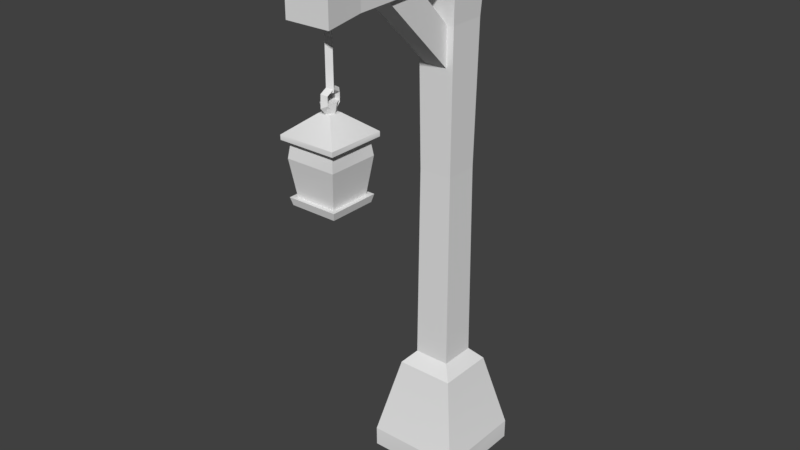# Source: Lantern.blend  (saved by Blender 2.78.0; exported with 4.5.12 LTS)
import bpy
from mathutils import Matrix  # noqa: F401  (used for matrix-valued properties, if any)

bpy.ops.wm.read_factory_settings(use_empty=True)
scene = bpy.context.scene
scene.name = 'Scene'

# ---- collections
col_collection_1 = bpy.data.collections.new('Collection 1'); scene.collection.children.link(col_collection_1)

# ---- world
world_world = bpy.data.worlds.new('World'); scene.world = world_world
world_world.color = (0.05088, 0.05088, 0.05088)
world_world.use_sun_shadow = False
world_world.sun_shadow_jitter_overblur = 0.0
world_world.cycles.sampling_method = 'MANUAL'

# ---- meshes
me_untitled_007 = bpy.data.meshes.new('Untitled.007')
me_untitled_007.from_pydata([(-0.3258, -0.25, 0.3856), (0.3097, -0.25, 0.3856), (-0.204, 0.4218, 0.2637), (0.1878, 0.4218, 0.2637), (-0.204, 0.4218, -0.1281), (0.1878, 0.4218, -0.1281), (-0.3258, -0.25, -0.25), (0.3097, -0.25, -0.25), (-0.13, 0.5052, 0.1897), (0.1138, 0.5052, 0.1897), (0.1138, 0.5052, -0.05407), (-0.13, 0.5052, -0.05407), (-0.3262, -0.1168, 0.3859), (-0.3262, -0.1168, -0.2503), (0.31, -0.1168, -0.2503), (0.31, -0.1168, 0.3859), (-0.1351, 2.029, 1.229), (0.1268, 2.029, 1.229), (-0.1516, 2.367, 1.245), (0.1433, 2.367, 1.245), (-0.1516, 2.367, 0.9503), (0.1433, 2.367, 0.9503), (-0.1351, 2.029, 0.9668), (0.1268, 2.029, 0.9668), (-0.1663, 2.029, 0.9356), (0.158, 2.029, 0.9356), (0.1459, 1.981, 0.9477), (-0.1542, 1.981, 0.9477), (0.158, 2.029, 1.26), (0.1459, 1.981, 1.248), (-0.1663, 2.029, 1.26), (-0.1542, 1.981, 1.248), (-0.1904, 2.367, 1.284), (0.1821, 2.367, 1.284), (0.1821, 2.367, 0.9115), (-0.1904, 2.367, 0.9115), (-0.1904, 2.397, 1.284), (0.1821, 2.397, 1.284), (0.1821, 2.397, 0.9115), (-0.1904, 2.397, 0.9115), (-0.04592, 2.512, 1.14), (0.03763, 2.512, 1.14), (0.03763, 2.512, 1.056), (-0.04592, 2.512, 1.056), (-0.02716, 2.566, 1.049), (-0.02734, 2.62, 1.048), (-0.02736, 2.646, 1.094), (-0.02734, 2.62, 1.141), (-0.02716, 2.566, 1.14), (0.02546, 2.566, 1.049), (0.02564, 2.62, 1.048), (0.02566, 2.646, 1.094), (0.02564, 2.62, 1.141), (0.02546, 2.566, 1.14), (-0.0008512, 2.553, 1.021), (-0.0008512, 2.633, 1.024), (-0.0008512, 2.674, 1.094), (-0.0008512, 2.633, 1.165), (-0.0008512, 2.553, 1.168), (-0.02734, 2.54, 1.072), (0.02564, 2.54, 1.072), (-0.02734, 2.54, 1.116), (0.02564, 2.54, 1.116), (-0.0008512, 2.509, 1.062), (-0.0008512, 2.509, 1.127), (0.01315, 2.508, 1.063), (-0.02448, 2.508, 1.063), (-0.0433, 2.508, 1.095), (-0.02448, 2.508, 1.128), (0.01315, 2.508, 1.128), (0.03196, 2.508, 1.095), (0.02083, 2.575, 1.049), (-0.03216, 2.575, 1.049), (-0.05865, 2.575, 1.095), (-0.03216, 2.575, 1.141), (0.02083, 2.575, 1.141), (0.04732, 2.575, 1.095), (-0.0008512, 2.615, 1.094), (-0.0008512, 3.097, 1.066), (-0.02926, 3.097, 1.094), (-0.0008512, 3.097, 1.123), (0.02755, 3.097, 1.094), (0.02755, 2.628, 1.094), (-0.0008512, 2.628, 1.123), (-0.02926, 2.628, 1.094), (-0.0008512, 2.628, 1.066), (-0.02926, 2.943, 1.094), (-0.0008512, 2.943, 1.066), (0.02755, 2.943, 1.094), (-0.0008512, 2.943, 1.123), (-0.02926, 2.776, 1.094), (-0.0008512, 2.776, 1.066), (0.02755, 2.776, 1.094), (-0.0008512, 2.776, 1.123), (-0.1351, 2.029, 1.229), (0.1268, 2.029, 1.229), (-0.1516, 2.367, 1.245), (0.1433, 2.367, 1.245), (-0.1516, 2.367, 0.9503), (0.1433, 2.367, 0.9503), (-0.1351, 2.029, 0.9668), (0.1268, 2.029, 0.9668), (-0.1666, 2.258, 1.26), (-0.1666, 2.258, 0.9353), (0.1584, 2.258, 0.9353), (0.1584, 2.258, 1.26), (-0.02716, 2.566, 1.049), (-0.02716, 2.566, 1.14), (0.02546, 2.566, 1.049), (0.02546, 2.566, 1.14), (-0.02734, 2.54, 1.072), (0.02564, 2.54, 1.072), (-0.02734, 2.54, 1.116), (0.02564, 2.54, 1.116), (-0.0008512, 2.615, 1.094), (-0.0008512, 2.628, 1.123), (-0.02926, 2.628, 1.094), (-0.1541, 3.015, 1.239), (0.142, 3.015, 1.239), (0.142, 3.311, 1.239), (-0.1541, 3.311, 1.239), (-0.1213, 3.037, 0.9656), (-0.1213, 3.267, 0.9656), (0.1092, 3.267, 0.9656), (0.1092, 3.037, 0.9656), (-0.1108, 3.047, -0.2341), (-0.1108, 3.257, -0.2341), (0.09868, 3.257, -0.2341), (0.09868, 3.047, -0.2341), (0.09722, 3.255, 0.4456), (0.09722, 3.049, 0.4456), (-0.1093, 3.049, 0.4456), (-0.1093, 3.255, 0.4456), (-0.13, 0.5052, 0.1897), (0.1138, 0.5052, 0.1897), (0.1138, 0.5052, -0.05407), (-0.13, 0.5052, -0.05407), (-0.1693, 3.487, 0.229), (0.1531, 3.487, 0.229), (0.1531, 3.487, -0.0934), (-0.1693, 3.487, -0.0934), (-0.1336, 2.79, 0.1933), (-0.1336, 2.79, -0.0577), (0.1174, 2.79, -0.0577), (0.1174, 2.79, 0.1933), (-0.1221, 1.838, 0.1819), (-0.1221, 1.838, -0.04626), (0.106, 1.838, -0.04626), (0.106, 1.838, 0.1819), (0.07269, 3.088, 0.4881), (0.07461, 3.088, 0.7632), (-0.09492, 3.088, 0.7632), (-0.09301, 3.088, 0.4881), (0.06813, 2.756, 0.1633), (0.06637, 2.502, 0.1633), (-0.08668, 2.502, 0.1633), (-0.08845, 2.756, 0.1633)], [], [(0, 1, 15, 12), (13, 14, 7, 6), (1, 7, 14, 15), (6, 0, 12, 13), (2, 3, 9, 8), (3, 5, 10, 9), (5, 4, 11, 10), (4, 2, 8, 11), (13, 12, 2, 4), (4, 5, 14, 13), (15, 14, 5, 3), (12, 15, 3, 2), (40, 41, 42, 43), (24, 25, 26, 27), (25, 28, 29, 26), (28, 30, 31, 29), (30, 24, 27, 31), (22, 23, 25, 24), (23, 17, 28, 25), (17, 16, 30, 28), (29, 31, 27, 26), (16, 22, 24, 30), (18, 19, 33, 32), (19, 21, 34, 33), (21, 20, 35, 34), (20, 18, 32, 35), (32, 33, 37, 36), (33, 34, 38, 37), (34, 35, 39, 38), (35, 32, 36, 39), (36, 37, 41, 40), (37, 38, 42, 41), (38, 39, 43, 42), (39, 36, 40, 43), (44, 49, 50, 45), (45, 50, 51, 46), (46, 51, 52, 47), (47, 52, 53, 48), (44, 45, 55, 54), (50, 49, 54, 55), (45, 46, 56, 55), (51, 50, 55, 56), (46, 47, 57, 56), (52, 51, 56, 57), (47, 48, 58, 57), (53, 52, 57, 58), (44, 54, 63, 59), (54, 49, 60, 63), (58, 48, 61, 64), (53, 58, 64, 62), (65, 66, 72, 71), (66, 67, 73, 72), (67, 68, 74, 73), (68, 69, 75, 74), (69, 70, 76, 75), (70, 65, 71, 76), (71, 72, 73, 74, 75, 76), (77, 84, 85), (77, 82, 83), (77, 85, 82), (83, 82, 92, 93), (84, 83, 93, 90), (85, 84, 90, 91), (82, 85, 91, 92), (87, 86, 79, 78), (88, 87, 78, 81), (89, 88, 81, 80), (86, 89, 80, 79), (91, 90, 86, 87), (92, 91, 87, 88), (93, 92, 88, 89), (90, 93, 89, 86), (94, 95, 105, 102), (103, 104, 101, 100), (95, 101, 104, 105), (100, 94, 102, 103), (103, 102, 96, 98), (98, 99, 104, 103), (105, 104, 99, 97), (102, 105, 97, 96), (108, 106, 110, 111), (107, 109, 113, 112), (114, 115, 116), (122, 121, 117, 120), (123, 122, 120, 119), (124, 123, 119, 118), (121, 124, 118, 117), (126, 125, 131, 132), (127, 126, 132, 129), (128, 127, 129, 130), (125, 128, 130, 131), (130, 129, 123, 124), (131, 130, 124, 121), (132, 131, 121, 122), (129, 132, 122, 123), (118, 119, 120, 117), (126, 127, 128, 125), (137, 138, 139, 140), (133, 134, 148, 145), (134, 135, 147, 148), (135, 136, 146, 147), (136, 133, 145, 146), (142, 141, 137, 140), (143, 142, 140, 139), (144, 143, 139, 138), (141, 144, 138, 137), (146, 145, 141, 142), (147, 146, 142, 143), (148, 147, 143, 144), (145, 148, 144, 141), (154, 153, 149, 150), (155, 154, 150, 151), (156, 155, 151, 152), (153, 156, 152, 149)])
_k = set([(0, 12), (1, 15), (2, 3), (2, 4), (2, 8), (2, 12), (3, 5), (3, 9), (3, 15), (4, 5), (4, 11), (4, 13), (5, 10), (5, 14), (6, 13), (7, 14), (8, 9), (8, 11), (9, 10), (10, 11), (16, 17), (16, 22), (17, 23), (18, 19), (18, 20), (19, 21), (20, 21), (22, 23), (24, 25), (24, 27), (24, 30), (25, 26), (25, 28), (26, 27), (26, 29), (27, 31), (28, 29), (28, 30), (29, 31), (30, 31), (32, 33), (32, 35), (32, 36), (33, 34), (33, 37), (34, 35), (34, 38), (35, 39), (36, 40), (37, 41), (38, 42), (39, 43), (40, 41), (40, 43), (41, 42), (42, 43), (71, 72), (71, 76), (72, 73), (73, 74), (74, 75), (75, 76), (94, 95), (94, 100), (94, 102), (95, 101), (95, 105), (96, 97), (96, 98), (96, 102), (97, 99), (97, 105), (98, 99), (98, 103), (99, 104), (100, 101), (100, 103), (101, 104), (117, 118), (117, 120), (117, 121), (118, 119), (118, 124), (119, 120), (119, 123), (120, 122), (121, 131), (122, 132), (123, 129), (124, 130), (125, 126), (125, 128), (125, 131), (126, 127), (126, 132), (127, 128), (127, 129), (128, 130), (133, 134), (133, 136), (133, 145), (134, 135), (134, 148), (135, 136), (135, 147), (136, 146), (137, 138), (137, 140), (137, 141), (138, 139), (138, 144), (139, 140), (139, 143), (140, 142), (141, 145), (142, 146), (143, 147), (144, 148), (149, 153), (150, 154), (151, 155), (152, 156)])
me_untitled_007.attributes.new('sharp_edge', 'BOOLEAN', 'EDGE').data.foreach_set('value', [ (min(e.vertices), max(e.vertices)) in _k for e in me_untitled_007.edges])
_uv = me_untitled_007.uv_layers.new(name='map1')
_uv.uv.foreach_set('vector', [0.3947, 0.3477, 0.3947, 0.2338, 0.4185, 0.2338, 0.4185, 0.3478, 0.4185, 0.005789, 0.4185, 0.1198, 0.3947, 0.12, 0.3947, 0.006097, 0.3947, 0.2338, 0.3947, 0.12, 0.4185, 0.1198, 0.4185, 0.2338, 0.3947, 0.4616, 0.3947, 0.3477, 0.4185, 0.3478, 0.4185, 0.4617, 0.5153, 0.3259, 0.5153, 0.2557, 0.5303, 0.2689, 0.5303, 0.3126, 0.5153, 0.2114, 0.5153, 0.1412, 0.5303, 0.1544, 0.5303, 0.198, 0.5153, 0.09688, 0.5153, 0.02669, 0.5303, 0.03979, 0.5303, 0.08346, 0.5153, 0.4403, 0.5153, 0.3701, 0.5303, 0.3835, 0.5303, 0.4272, 0.4185, 0.4617, 0.4185, 0.3478, 0.5153, 0.3701, 0.5153, 0.4403, 0.5153, 0.02669, 0.5153, 0.09688, 0.4185, 0.1198, 0.4185, 0.005789, 0.4185, 0.2338, 0.4185, 0.1198, 0.5153, 0.1412, 0.5153, 0.2114, 0.4185, 0.3478, 0.4185, 0.2338, 0.5153, 0.2557, 0.5153, 0.3259, 0.6842, 0.9172, 0.7075, 0.9172, 0.7075, 0.9405, 0.6842, 0.9405, 0.9695, 0.1089, 0.9695, 0.1994, 0.9561, 0.1994, 0.9561, 0.1089, 0.9695, 0.1994, 0.9695, 0.2898, 0.9561, 0.2898, 0.9561, 0.1994, 0.9695, 0.2898, 0.9695, 0.3803, 0.9561, 0.3803, 0.9561, 0.2898, 0.9695, 0.01836, 0.9695, 0.1089, 0.9561, 0.1089, 0.9561, 0.01836, 0.9782, 0.1176, 0.9782, 0.1906, 0.9695, 0.1994, 0.9695, 0.1089, 0.9782, 0.2081, 0.9782, 0.2811, 0.9695, 0.2898, 0.9695, 0.1994, 0.9782, 0.2986, 0.9782, 0.3716, 0.9695, 0.3803, 0.9695, 0.2898, 0.4858, 0.5564, 0.4125, 0.5564, 0.4125, 0.483, 0.4858, 0.483, 0.9782, 0.02707, 0.9782, 0.1002, 0.9695, 0.1089, 0.9695, 0.01836, 0.9282, 0.1908, 0.9282, 0.1188, 0.939, 0.1093, 0.939, 0.2003, 0.9282, 0.09977, 0.9281, 0.02772, 0.939, 0.01823, 0.939, 0.1093, 0.9282, 0.3729, 0.9282, 0.3008, 0.939, 0.2913, 0.939, 0.3824, 0.9282, 0.2818, 0.9282, 0.2098, 0.939, 0.2003, 0.939, 0.2913, 0.939, 0.2003, 0.939, 0.1093, 0.9475, 0.1093, 0.9475, 0.2003, 0.939, 0.1093, 0.939, 0.01823, 0.9474, 0.01822, 0.9475, 0.1093, 0.939, 0.3824, 0.939, 0.2913, 0.9475, 0.2913, 0.9475, 0.3824, 0.939, 0.2913, 0.939, 0.2003, 0.9475, 0.2003, 0.9475, 0.2913, 0.6439, 0.8769, 0.7478, 0.8769, 0.7075, 0.9172, 0.6842, 0.9172, 0.7478, 0.8769, 0.7478, 0.9809, 0.7075, 0.9405, 0.7075, 0.9172, 0.7478, 0.9809, 0.6439, 0.9809, 0.6842, 0.9405, 0.7075, 0.9405, 0.6439, 0.9809, 0.6439, 0.8769, 0.6842, 0.9172, 0.6842, 0.9405, 0.8456, 0.464, 0.8341, 0.464, 0.8342, 0.4476, 0.8456, 0.4476, 0.8456, 0.4476, 0.8342, 0.4476, 0.8342, 0.4315, 0.8456, 0.4315, 0.8456, 0.4315, 0.8342, 0.4315, 0.8342, 0.4155, 0.8456, 0.4155, 0.8456, 0.4155, 0.8342, 0.4155, 0.8341, 0.3991, 0.8456, 0.3991, 0.8158, 0.464, 0.8157, 0.4476, 0.825, 0.4478, 0.825, 0.4637, 0.8342, 0.4476, 0.8341, 0.464, 0.825, 0.4637, 0.825, 0.4478, 0.8157, 0.4476, 0.8157, 0.4315, 0.825, 0.4315, 0.825, 0.4478, 0.8342, 0.4315, 0.8342, 0.4476, 0.825, 0.4478, 0.825, 0.4315, 0.8157, 0.4315, 0.8157, 0.4155, 0.825, 0.4153, 0.825, 0.4315, 0.8342, 0.4155, 0.8342, 0.4315, 0.825, 0.4315, 0.825, 0.4153, 0.8157, 0.4155, 0.8158, 0.3991, 0.825, 0.3994, 0.825, 0.4153, 0.8341, 0.3991, 0.8342, 0.4155, 0.825, 0.4153, 0.825, 0.3994, 0.8158, 0.464, 0.825, 0.4637, 0.825, 0.4748, 0.8157, 0.4743, 0.825, 0.4637, 0.8341, 0.464, 0.8342, 0.4743, 0.825, 0.4748, 0.825, 0.3994, 0.8158, 0.3991, 0.8157, 0.3887, 0.825, 0.3883, 0.8341, 0.3991, 0.825, 0.3994, 0.825, 0.3883, 0.8342, 0.3887, 0.7154, 0.818, 0.7154, 0.8077, 0.7342, 0.8055, 0.7342, 0.8201, 0.7154, 0.8077, 0.7126, 0.7991, 0.7304, 0.7934, 0.7342, 0.8055, 0.7126, 0.7991, 0.7098, 0.7905, 0.7265, 0.7813, 0.7304, 0.7934, 0.7041, 0.8438, 0.7101, 0.8352, 0.7265, 0.8447, 0.7182, 0.8562, 0.7101, 0.8352, 0.7127, 0.8266, 0.7307, 0.8317, 0.7265, 0.8447, 0.7127, 0.8266, 0.7154, 0.818, 0.7342, 0.8201, 0.7307, 0.8317, 0.7451, 0.8282, 0.755, 0.839, 0.7505, 0.8529, 0.7362, 0.856, 0.7265, 0.8447, 0.7307, 0.8317, 0.6221, 0.9765, 0.6221, 0.9704, 0.6316, 0.9704, 0.6049, 0.9765, 0.6049, 0.9704, 0.6135, 0.9704, 0.6049, 0.9765, 0.5954, 0.9704, 0.6049, 0.9704, 0.6135, 0.9704, 0.6049, 0.9704, 0.6049, 0.9318, 0.6135, 0.9318, 0.6221, 0.9704, 0.6135, 0.9704, 0.6135, 0.9318, 0.6221, 0.9318, 0.6316, 0.9704, 0.6221, 0.9704, 0.6221, 0.9318, 0.6307, 0.9318, 0.6049, 0.9704, 0.5954, 0.9704, 0.5962, 0.9318, 0.6049, 0.9318, 0.6307, 0.8812, 0.6221, 0.8812, 0.6221, 0.8344, 0.6307, 0.8344, 0.6049, 0.8812, 0.5962, 0.8812, 0.5962, 0.8344, 0.6049, 0.8344, 0.6135, 0.8812, 0.6049, 0.8812, 0.6049, 0.8344, 0.6135, 0.8344, 0.6221, 0.8812, 0.6135, 0.8812, 0.6135, 0.8344, 0.6221, 0.8344, 0.6307, 0.9318, 0.6221, 0.9318, 0.6221, 0.8812, 0.6307, 0.8812, 0.6049, 0.9318, 0.5962, 0.9318, 0.5962, 0.8812, 0.6049, 0.8812, 0.6135, 0.9318, 0.6049, 0.9318, 0.6049, 0.8812, 0.6135, 0.8812, 0.6221, 0.9318, 0.6135, 0.9318, 0.6135, 0.8812, 0.6221, 0.8812, 0.7883, 0.8619, 0.8819, 0.8619, 0.8932, 0.9437, 0.7771, 0.9437, 0.8929, 0.9437, 0.7767, 0.9437, 0.788, 0.8619, 0.8816, 0.8619, 0.7881, 0.8615, 0.8817, 0.8615, 0.893, 0.9433, 0.7769, 0.9433, 0.7879, 0.8615, 0.8815, 0.8615, 0.8927, 0.9433, 0.7766, 0.9433, 0.7766, 0.9433, 0.8927, 0.9433, 0.8873, 0.9821, 0.782, 0.9821, 0.8875, 0.9825, 0.7821, 0.9825, 0.7767, 0.9437, 0.8929, 0.9437, 0.7769, 0.9433, 0.893, 0.9433, 0.8876, 0.9821, 0.7823, 0.9821, 0.7771, 0.9437, 0.8932, 0.9437, 0.8878, 0.9825, 0.7825, 0.9825, 0.8341, 0.464, 0.8456, 0.464, 0.8456, 0.4743, 0.8342, 0.4743, 0.8456, 0.3991, 0.8341, 0.3991, 0.8342, 0.3887, 0.8456, 0.3887, 0.6221, 0.9765, 0.6135, 0.9704, 0.6221, 0.9704, 0.6413, 0.7256, 0.695, 0.7256, 0.695, 0.7753, 0.6413, 0.7753, 0.5876, 0.7256, 0.6413, 0.7256, 0.6413, 0.7753, 0.5876, 0.7753, 0.5338, 0.7256, 0.5876, 0.7256, 0.5876, 0.7753, 0.5338, 0.7753, 0.695, 0.7256, 0.7488, 0.7256, 0.7488, 0.7753, 0.695, 0.7753, 0.6413, 0.5078, 0.695, 0.5078, 0.695, 0.6312, 0.6413, 0.6312, 0.5876, 0.5078, 0.6413, 0.5078, 0.6413, 0.6312, 0.5876, 0.6312, 0.5338, 0.5078, 0.5876, 0.5078, 0.5876, 0.6312, 0.5338, 0.6312, 0.695, 0.5078, 0.7488, 0.5078, 0.7488, 0.6312, 0.695, 0.6312, 0.5338, 0.6312, 0.5876, 0.6312, 0.5876, 0.7256, 0.5338, 0.7256, 0.695, 0.6312, 0.7488, 0.6312, 0.7488, 0.7256, 0.695, 0.7256, 0.6413, 0.6312, 0.695, 0.6312, 0.695, 0.7256, 0.6413, 0.7256, 0.5876, 0.6312, 0.6413, 0.6312, 0.6413, 0.7256, 0.5876, 0.7256, 0.695, 0.829, 0.6413, 0.829, 0.6413, 0.7753, 0.695, 0.7753, 0.6951, 0.8291, 0.6414, 0.8291, 0.6414, 0.7749, 0.6951, 0.7749, 0.1869, 0.6113, 0.1869, 0.5631, 0.236, 0.5631, 0.236, 0.6113, 0.3344, 0.003968, 0.3835, 0.003968, 0.3835, 0.2835, 0.3344, 0.2835, 0.1869, 0.003968, 0.236, 0.003968, 0.236, 0.2835, 0.1869, 0.2835, 0.236, 0.003968, 0.2852, 0.003968, 0.2852, 0.2835, 0.236, 0.2835, 0.2852, 0.003968, 0.3344, 0.003968, 0.3344, 0.2835, 0.2852, 0.2835, 0.2852, 0.4589, 0.3344, 0.4589, 0.3344, 0.5631, 0.2852, 0.5631, 0.236, 0.4589, 0.2852, 0.4589, 0.2852, 0.5631, 0.236, 0.5631, 0.1869, 0.4589, 0.236, 0.4589, 0.236, 0.5631, 0.1869, 0.5631, 0.3344, 0.4589, 0.3835, 0.4589, 0.3835, 0.5631, 0.3344, 0.5631, 0.2852, 0.2835, 0.3344, 0.2835, 0.3344, 0.4589, 0.2852, 0.4589, 0.236, 0.2835, 0.2852, 0.2835, 0.2852, 0.4589, 0.236, 0.4589, 0.1869, 0.2835, 0.236, 0.2835, 0.236, 0.4589, 0.1869, 0.4589, 0.3344, 0.2835, 0.3835, 0.2835, 0.3835, 0.4589, 0.3344, 0.4589, 0.09112, 0.1943, 0.04746, 0.1546, 0.04746, 0.05472, 0.09112, 0.01417, 0.1346, 0.1943, 0.09112, 0.1943, 0.09112, 0.01417, 0.1346, 0.01417, 0.1782, 0.1607, 0.1346, 0.1943, 0.1346, 0.01417, 0.1782, 0.06125, 0.04746, 0.1546, 0.003866, 0.1543, 0.003866, 0.05443, 0.04746, 0.05472])
_uv.active_render = True
_uv = me_untitled_007.uv_layers.new(name='uvSet')
_uv.uv.foreach_set('vector', [0.3343, 0.6115, 0.3343, 0.4092, 0.3767, 0.4091, 0.3767, 0.6116, 0.3767, 0.004194, 0.3767, 0.2066, 0.3343, 0.207, 0.3343, 0.004741, 0.3343, 0.4092, 0.3343, 0.207, 0.3767, 0.2066, 0.3767, 0.4091, 0.3343, 0.8137, 0.3343, 0.6115, 0.3767, 0.6116, 0.3767, 0.814, 0.5484, 0.5727, 0.5484, 0.448, 0.5752, 0.4716, 0.5752, 0.5491, 0.5484, 0.3693, 0.5484, 0.2447, 0.5752, 0.2681, 0.5752, 0.3456, 0.5484, 0.166, 0.5484, 0.04131, 0.5752, 0.06459, 0.5752, 0.1422, 0.5484, 0.776, 0.5484, 0.6513, 0.5752, 0.675, 0.5752, 0.7526, 0.3767, 0.814, 0.3767, 0.6116, 0.5484, 0.6513, 0.5484, 0.776, 0.5484, 0.04131, 0.5484, 0.166, 0.3767, 0.2066, 0.3767, 0.004194, 0.3767, 0.4091, 0.3767, 0.2066, 0.5484, 0.2447, 0.5484, 0.3693, 0.3767, 0.6116, 0.3767, 0.4091, 0.5484, 0.448, 0.5484, 0.5727, 0.7711, 0.7975, 0.8004, 0.7975, 0.8004, 0.8268, 0.7711, 0.8268, 0.6334, 0.5194, 0.6334, 0.6204, 0.6185, 0.6204, 0.6185, 0.5194, 0.6334, 0.6204, 0.6334, 0.7214, 0.6185, 0.7214, 0.6185, 0.6204, 0.6334, 0.7214, 0.6334, 0.8224, 0.6185, 0.8224, 0.6185, 0.7214, 0.6334, 0.4183, 0.6334, 0.5194, 0.6185, 0.5194, 0.6185, 0.4183, 0.6431, 0.5291, 0.6431, 0.6106, 0.6334, 0.6204, 0.6334, 0.5194, 0.6431, 0.6301, 0.6431, 0.7117, 0.6334, 0.7214, 0.6334, 0.6204, 0.6431, 0.7311, 0.6431, 0.8127, 0.6334, 0.8224, 0.6334, 0.7214, 0.8891, 0.9818, 0.7954, 0.9818, 0.7954, 0.8881, 0.8891, 0.8881, 0.6431, 0.4281, 0.6431, 0.5096, 0.6334, 0.5194, 0.6334, 0.4183, 0.5846, 0.6242, 0.5846, 0.538, 0.5975, 0.5267, 0.5975, 0.6355, 0.5846, 0.5153, 0.5845, 0.4292, 0.5975, 0.4179, 0.5975, 0.5267, 0.5846, 0.8418, 0.5846, 0.7557, 0.5975, 0.7444, 0.5975, 0.8532, 0.5846, 0.733, 0.5846, 0.6469, 0.5975, 0.6355, 0.5975, 0.7444, 0.5975, 0.6355, 0.5975, 0.5267, 0.6076, 0.5267, 0.6076, 0.6355, 0.5975, 0.5267, 0.5975, 0.4179, 0.6076, 0.4179, 0.6076, 0.5267, 0.5975, 0.8532, 0.5975, 0.7444, 0.6076, 0.7444, 0.6076, 0.8532, 0.5975, 0.7444, 0.5975, 0.6355, 0.6076, 0.6355, 0.6076, 0.7444, 0.7204, 0.7468, 0.8511, 0.7468, 0.8004, 0.7975, 0.7711, 0.7975, 0.8511, 0.7468, 0.8511, 0.8776, 0.8004, 0.8268, 0.8004, 0.7975, 0.8511, 0.8776, 0.7204, 0.8776, 0.7711, 0.8268, 0.8004, 0.8268, 0.7204, 0.8776, 0.7204, 0.7468, 0.7711, 0.7975, 0.7711, 0.8268, 0.9101, 0.8206, 0.8956, 0.8206, 0.8956, 0.7998, 0.91, 0.7998, 0.91, 0.7998, 0.8956, 0.7998, 0.8957, 0.7795, 0.91, 0.7795, 0.91, 0.7795, 0.8957, 0.7795, 0.8956, 0.7593, 0.91, 0.7593, 0.91, 0.7593, 0.8956, 0.7593, 0.8956, 0.7385, 0.9101, 0.7385, 0.8724, 0.8206, 0.8723, 0.7998, 0.884, 0.8001, 0.884, 0.8203, 0.8956, 0.7998, 0.8956, 0.8206, 0.884, 0.8203, 0.884, 0.8001, 0.8723, 0.7998, 0.8723, 0.7795, 0.884, 0.7795, 0.884, 0.8001, 0.8957, 0.7795, 0.8956, 0.7998, 0.884, 0.8001, 0.884, 0.7795, 0.8723, 0.7795, 0.8723, 0.7593, 0.884, 0.759, 0.884, 0.7795, 0.8956, 0.7593, 0.8957, 0.7795, 0.884, 0.7795, 0.884, 0.759, 0.8723, 0.7593, 0.8724, 0.7385, 0.884, 0.7388, 0.884, 0.759, 0.8956, 0.7385, 0.8956, 0.7593, 0.884, 0.759, 0.884, 0.7388, 0.8724, 0.8206, 0.884, 0.8203, 0.884, 0.8343, 0.8723, 0.8337, 0.884, 0.8203, 0.8956, 0.8206, 0.8956, 0.8337, 0.884, 0.8343, 0.884, 0.7388, 0.8724, 0.7385, 0.8723, 0.7254, 0.884, 0.7248, 0.8956, 0.7385, 0.884, 0.7388, 0.884, 0.7248, 0.8956, 0.7254, 0.4495, 0.9429, 0.4494, 0.9307, 0.4715, 0.9281, 0.4716, 0.9453, 0.4494, 0.9307, 0.4461, 0.9206, 0.467, 0.9139, 0.4715, 0.9281, 0.4461, 0.9206, 0.4429, 0.9105, 0.4625, 0.8997, 0.467, 0.9139, 0.4362, 0.9732, 0.4431, 0.9632, 0.4625, 0.9744, 0.4527, 0.9879, 0.4431, 0.9632, 0.4462, 0.953, 0.4674, 0.959, 0.4625, 0.9744, 0.4462, 0.953, 0.4495, 0.9429, 0.4716, 0.9453, 0.4674, 0.959, 0.4844, 0.9548, 0.496, 0.9676, 0.4908, 0.984, 0.4739, 0.9877, 0.4625, 0.9744, 0.4674, 0.959, 0.7001, 0.8717, 0.7001, 0.8641, 0.712, 0.8641, 0.6786, 0.8717, 0.6786, 0.8641, 0.6894, 0.8641, 0.6786, 0.8717, 0.6667, 0.8642, 0.6786, 0.8641, 0.6894, 0.8641, 0.6786, 0.8641, 0.6786, 0.8159, 0.6894, 0.8159, 0.7001, 0.8641, 0.6894, 0.8641, 0.6894, 0.8159, 0.7001, 0.8159, 0.712, 0.8641, 0.7001, 0.8641, 0.7001, 0.8159, 0.7109, 0.8159, 0.6786, 0.8641, 0.6667, 0.8642, 0.6678, 0.8159, 0.6786, 0.8159, 0.7109, 0.7527, 0.7001, 0.7527, 0.7001, 0.6943, 0.7109, 0.6943, 0.6786, 0.7527, 0.6678, 0.7527, 0.6678, 0.6943, 0.6786, 0.6943, 0.6894, 0.7527, 0.6786, 0.7527, 0.6786, 0.6943, 0.6894, 0.6943, 0.7001, 0.7527, 0.6894, 0.7527, 0.6894, 0.6943, 0.7001, 0.6943, 0.7109, 0.8159, 0.7001, 0.8159, 0.7001, 0.7527, 0.7109, 0.7527, 0.6786, 0.8159, 0.6678, 0.8159, 0.6678, 0.7527, 0.6786, 0.7527, 0.6894, 0.8159, 0.6786, 0.8159, 0.6786, 0.7527, 0.6894, 0.7527, 0.7001, 0.8159, 0.6894, 0.8159, 0.6894, 0.7527, 0.7001, 0.7527, 0.3442, 0.8202, 0.4263, 0.8202, 0.4362, 0.892, 0.3343, 0.892, 0.5739, 0.8723, 0.4719, 0.8723, 0.4818, 0.8005, 0.564, 0.8005, 0.5855, 0.8752, 0.6676, 0.8752, 0.6775, 0.9471, 0.5756, 0.9471, 0.6945, 0.886, 0.7767, 0.886, 0.7866, 0.9578, 0.6846, 0.9578, 0.6846, 0.9578, 0.7866, 0.9578, 0.7818, 0.9918, 0.6893, 0.9918, 0.5691, 0.9064, 0.4766, 0.9064, 0.4719, 0.8723, 0.5739, 0.8723, 0.5756, 0.9471, 0.6775, 0.9471, 0.6728, 0.9811, 0.5803, 0.9811, 0.3343, 0.892, 0.4362, 0.892, 0.4315, 0.926, 0.339, 0.926, 0.8956, 0.8206, 0.9101, 0.8206, 0.91, 0.8337, 0.8956, 0.8337, 0.9101, 0.7385, 0.8956, 0.7385, 0.8956, 0.7254, 0.91, 0.7254, 0.7001, 0.8717, 0.6894, 0.8641, 0.7001, 0.8641, 0.746, 0.3335, 0.8267, 0.3335, 0.8267, 0.4081, 0.746, 0.4081, 0.6652, 0.3335, 0.746, 0.3335, 0.746, 0.4081, 0.6652, 0.4081, 0.5845, 0.3335, 0.6652, 0.3335, 0.6652, 0.4081, 0.5845, 0.4081, 0.8267, 0.3335, 0.9075, 0.3335, 0.9075, 0.4081, 0.8267, 0.4081, 0.746, 0.00628, 0.8267, 0.006281, 0.8267, 0.1916, 0.746, 0.1916, 0.6652, 0.006281, 0.746, 0.00628, 0.746, 0.1916, 0.6652, 0.1916, 0.5845, 0.006281, 0.6652, 0.006281, 0.6652, 0.1916, 0.5845, 0.1916, 0.8267, 0.006281, 0.9075, 0.006281, 0.9075, 0.1916, 0.8267, 0.1916, 0.5845, 0.1916, 0.6652, 0.1916, 0.6652, 0.3335, 0.5845, 0.3335, 0.8267, 0.1916, 0.9075, 0.1916, 0.9075, 0.3335, 0.8267, 0.3335, 0.746, 0.1916, 0.8267, 0.1916, 0.8267, 0.3335, 0.746, 0.3335, 0.6652, 0.1916, 0.746, 0.1916, 0.746, 0.3335, 0.6652, 0.3335, 0.8267, 0.4888, 0.746, 0.4888, 0.746, 0.4081, 0.8267, 0.4081, 0.1599, 0.9936, 0.09478, 0.9936, 0.09478, 0.928, 0.1599, 0.928, 0.003626, 0.996, 0.003626, 0.9173, 0.08394, 0.9173, 0.08394, 0.996, 0.2446, 0.003968, 0.3249, 0.003968, 0.3249, 0.4606, 0.2446, 0.4606, 0.003626, 0.003968, 0.08394, 0.003968, 0.08394, 0.4606, 0.003626, 0.4606, 0.08394, 0.003968, 0.1643, 0.003968, 0.1643, 0.4606, 0.08394, 0.4606, 0.1643, 0.003968, 0.2446, 0.003968, 0.2446, 0.4606, 0.1643, 0.4606, 0.1643, 0.7472, 0.2446, 0.7472, 0.2446, 0.9173, 0.1643, 0.9173, 0.08394, 0.7472, 0.1643, 0.7472, 0.1643, 0.9173, 0.08394, 0.9173, 0.003626, 0.7472, 0.08394, 0.7472, 0.08394, 0.9173, 0.003626, 0.9173, 0.2446, 0.7472, 0.3249, 0.7472, 0.3249, 0.9173, 0.2446, 0.9173, 0.1643, 0.4606, 0.2446, 0.4606, 0.2446, 0.7472, 0.1643, 0.7472, 0.08394, 0.4606, 0.1643, 0.4606, 0.1643, 0.7472, 0.08394, 0.7472, 0.003626, 0.4606, 0.08394, 0.4606, 0.08394, 0.7472, 0.003626, 0.7472, 0.2446, 0.4606, 0.3249, 0.4606, 0.3249, 0.7472, 0.2446, 0.7472, 0.7789, 0.74, 0.7201, 0.6864, 0.7201, 0.552, 0.7789, 0.4974, 0.8375, 0.74, 0.7789, 0.74, 0.7789, 0.4974, 0.8375, 0.4974, 0.8962, 0.6947, 0.8375, 0.74, 0.8375, 0.4974, 0.8962, 0.5608, 0.7201, 0.6864, 0.6614, 0.6861, 0.6614, 0.5516, 0.7201, 0.552])
_ca = me_untitled_007.color_attributes.new('Col', 'BYTE_COLOR', 'CORNER')
_ca.data.foreach_set('color', [0.09084, 0.09084, 0.1195, 1.0, 0.09084, 0.09084, 0.1195, 1.0, 0.09084, 0.09084, 0.1195, 1.0, 0.09084, 0.09084, 0.1195, 1.0, 0.09084, 0.09084, 0.1195, 1.0, 0.09084, 0.09084, 0.1195, 1.0, 0.09084, 0.09084, 0.1195, 1.0, 0.09084, 0.09084, 0.1195, 1.0, 0.09084, 0.09084, 0.1195, 1.0, 0.09084, 0.09084, 0.1195, 1.0, 0.09084, 0.09084, 0.1195, 1.0, 0.09084, 0.09084, 0.1195, 1.0, 0.09084, 0.09084, 0.1195, 1.0, 0.09084, 0.09084, 0.1195, 1.0, 0.09084, 0.09084, 0.1195, 1.0, 0.09084, 0.09084, 0.1195, 1.0, 0.09084, 0.09084, 0.1195, 1.0, 0.09084, 0.09084, 0.1195, 1.0, 0.09084, 0.09084, 0.1195, 1.0, 0.09084, 0.09084, 0.1195, 1.0, 0.09084, 0.09084, 0.1195, 1.0, 0.09084, 0.09084, 0.1195, 1.0, 0.09084, 0.09084, 0.1195, 1.0, 0.09084, 0.09084, 0.1195, 1.0, 0.09084, 0.09084, 0.1195, 1.0, 0.09084, 0.09084, 0.1195, 1.0, 0.09084, 0.09084, 0.1195, 1.0, 0.09084, 0.09084, 0.1195, 1.0, 0.09084, 0.09084, 0.1195, 1.0, 0.09084, 0.09084, 0.1195, 1.0, 0.09084, 0.09084, 0.1195, 1.0, 0.09084, 0.09084, 0.1195, 1.0, 0.09084, 0.09084, 0.1195, 1.0, 0.09084, 0.09084, 0.1195, 1.0, 0.09084, 0.09084, 0.1195, 1.0, 0.09084, 0.09084, 0.1195, 1.0, 0.09084, 0.09084, 0.1195, 1.0, 0.09084, 0.09084, 0.1195, 1.0, 0.09084, 0.09084, 0.1195, 1.0, 0.09084, 0.09084, 0.1195, 1.0, 0.09084, 0.09084, 0.1195, 1.0, 0.09084, 0.09084, 0.1195, 1.0, 0.09084, 0.09084, 0.1195, 1.0, 0.09084, 0.09084, 0.1195, 1.0, 0.09084, 0.09084, 0.1195, 1.0, 0.09084, 0.09084, 0.1195, 1.0, 0.09084, 0.09084, 0.1195, 1.0, 0.09084, 0.09084, 0.1195, 1.0, 0.04667, 0.04817, 0.07421, 1.0, 0.04667, 0.04817, 0.07421, 1.0, 0.04667, 0.04817, 0.07421, 1.0, 0.04667, 0.04817, 0.07421, 1.0, 0.04667, 0.04817, 0.07421, 1.0, 0.04667, 0.04817, 0.07421, 1.0, 0.04817, 0.04817, 0.07227, 1.0, 0.04667, 0.04817, 0.07421, 1.0, 0.04667, 0.04817, 0.07421, 1.0, 0.04667, 0.04817, 0.07421, 1.0, 0.04667, 0.04817, 0.07421, 1.0, 0.04817, 0.04817, 0.07227, 1.0, 0.04667, 0.04817, 0.07421, 1.0, 0.04817, 0.04817, 0.07227, 1.0, 0.04971, 0.04971, 0.07036, 1.0, 0.04667, 0.04817, 0.07421, 1.0, 0.04667, 0.04817, 0.07421, 1.0, 0.04667, 0.04817, 0.07421, 1.0, 0.04667, 0.04817, 0.07421, 1.0, 0.04817, 0.04817, 0.07227, 1.0, 0.04817, 0.04971, 0.07227, 1.0, 0.04817, 0.04817, 0.07421, 1.0, 0.04817, 0.04817, 0.07227, 1.0, 0.05127, 0.04971, 0.07036, 1.0, 0.04817, 0.04817, 0.07421, 1.0, 0.04667, 0.04817, 0.07421, 1.0, 0.04667, 0.04817, 0.07421, 1.0, 0.04817, 0.04817, 0.07227, 1.0, 0.04667, 0.04817, 0.07421, 1.0, 0.04971, 0.04817, 0.07227, 1.0, 0.05127, 0.04971, 0.06848, 1.0, 0.04667, 0.04817, 0.07421, 1.0, 0.04667, 0.04817, 0.07421, 1.0, 0.04817, 0.04817, 0.07227, 1.0, 0.04667, 0.04817, 0.07421, 1.0, 0.04817, 0.04817, 0.07227, 1.0, 0.04971, 0.04817, 0.07227, 1.0, 0.04817, 0.04971, 0.07227, 1.0, 0.05127, 0.04971, 0.07036, 1.0, 0.05127, 0.04971, 0.06848, 1.0, 0.04667, 0.04817, 0.07421, 1.0, 0.04667, 0.04817, 0.07421, 1.0, 0.04667, 0.04817, 0.07421, 1.0, 0.04667, 0.04817, 0.07421, 1.0, 0.04667, 0.04817, 0.07421, 1.0, 0.04667, 0.04817, 0.07421, 1.0, 0.04667, 0.04817, 0.07421, 1.0, 0.04667, 0.04817, 0.07421, 1.0, 0.04667, 0.04817, 0.07421, 1.0, 0.04667, 0.04817, 0.07421, 1.0, 0.04667, 0.04817, 0.07421, 1.0, 0.04667, 0.04817, 0.07421, 1.0, 0.04667, 0.04817, 0.07421, 1.0, 0.04667, 0.04817, 0.07421, 1.0, 0.04667, 0.04817, 0.07421, 1.0, 0.04667, 0.04817, 0.07421, 1.0, 0.04667, 0.04817, 0.07421, 1.0, 0.04667, 0.04817, 0.07421, 1.0, 0.04667, 0.04817, 0.07421, 1.0, 0.04667, 0.04817, 0.07421, 1.0, 0.04667, 0.04817, 0.07421, 1.0, 0.04667, 0.04817, 0.07421, 1.0, 0.04667, 0.04817, 0.07421, 1.0, 0.04667, 0.04817, 0.07421, 1.0, 0.04667, 0.04817, 0.07421, 1.0, 0.04667, 0.04817, 0.07421, 1.0, 0.04667, 0.04817, 0.07421, 1.0, 0.04667, 0.04817, 0.07421, 1.0, 0.04667, 0.04817, 0.07421, 1.0, 0.04667, 0.04817, 0.07421, 1.0, 0.04667, 0.04817, 0.07421, 1.0, 0.04667, 0.04817, 0.07421, 1.0, 0.04667, 0.04817, 0.07421, 1.0, 0.04667, 0.04817, 0.07421, 1.0, 0.04667, 0.04817, 0.07421, 1.0, 0.04667, 0.04817, 0.07421, 1.0, 0.04667, 0.04817, 0.07421, 1.0, 0.04667, 0.04817, 0.07421, 1.0, 0.04667, 0.04817, 0.07421, 1.0, 0.04667, 0.04817, 0.07421, 1.0, 0.04667, 0.04817, 0.07421, 1.0, 0.04667, 0.04817, 0.07421, 1.0, 0.04667, 0.04817, 0.07421, 1.0, 0.04667, 0.04817, 0.07421, 1.0, 0.04667, 0.04817, 0.07421, 1.0, 0.04667, 0.04817, 0.07421, 1.0, 0.04667, 0.04817, 0.07421, 1.0, 0.04667, 0.04817, 0.07421, 1.0, 0.04667, 0.04817, 0.07421, 1.0, 0.04667, 0.04817, 0.07421, 1.0, 0.04667, 0.04817, 0.07421, 1.0, 0.04667, 0.04817, 0.07421, 1.0, 0.04667, 0.04817, 0.07421, 1.0, 0.04667, 0.04817, 0.07421, 1.0, 0.04667, 0.04817, 0.07421, 1.0, 0.04667, 0.04817, 0.07421, 1.0, 0.04667, 0.04817, 0.07421, 1.0, 0.04667, 0.04817, 0.07421, 1.0, 0.04667, 0.04817, 0.07421, 1.0, 0.04667, 0.04817, 0.07421, 1.0, 0.04667, 0.04817, 0.07421, 1.0, 0.04667, 0.04817, 0.07421, 1.0, 0.04667, 0.04817, 0.07421, 1.0, 0.04667, 0.04817, 0.07421, 1.0, 0.04667, 0.04817, 0.07421, 1.0, 0.04667, 0.04817, 0.07421, 1.0, 0.04667, 0.04817, 0.07421, 1.0, 0.04667, 0.04817, 0.07421, 1.0, 0.04667, 0.04817, 0.07421, 1.0, 0.04667, 0.04817, 0.07421, 1.0, 0.04667, 0.04817, 0.07421, 1.0, 0.04667, 0.04817, 0.07421, 1.0, 0.04667, 0.04817, 0.07421, 1.0, 0.04667, 0.04817, 0.07421, 1.0, 0.04667, 0.04817, 0.07421, 1.0, 0.04667, 0.04817, 0.07421, 1.0, 0.04667, 0.04817, 0.07421, 1.0, 0.04667, 0.04817, 0.07421, 1.0, 0.04667, 0.04817, 0.07421, 1.0, 0.04667, 0.04817, 0.07421, 1.0, 0.04667, 0.04817, 0.07421, 1.0, 0.04667, 0.04817, 0.07421, 1.0, 0.04667, 0.04817, 0.07421, 1.0, 0.04667, 0.04817, 0.07421, 1.0, 0.04667, 0.04817, 0.07421, 1.0, 0.04667, 0.04817, 0.07421, 1.0, 0.04667, 0.04817, 0.07421, 1.0, 0.04667, 0.04817, 0.07421, 1.0, 0.04667, 0.04817, 0.07421, 1.0, 0.04667, 0.04817, 0.07421, 1.0, 0.04667, 0.04817, 0.07421, 1.0, 0.04667, 0.04817, 0.07421, 1.0, 0.04667, 0.04817, 0.07421, 1.0, 0.04667, 0.04817, 0.07421, 1.0, 0.04667, 0.04817, 0.07421, 1.0, 0.04667, 0.04817, 0.07421, 1.0, 0.04667, 0.04817, 0.07421, 1.0, 0.04667, 0.04817, 0.07421, 1.0, 0.04667, 0.04817, 0.07421, 1.0, 0.04667, 0.04817, 0.07421, 1.0, 0.04667, 0.04817, 0.07421, 1.0, 0.04667, 0.04817, 0.07421, 1.0, 0.04667, 0.04817, 0.07421, 1.0, 0.04667, 0.04817, 0.07421, 1.0, 0.04667, 0.04817, 0.07421, 1.0, 0.04667, 0.04817, 0.07421, 1.0, 0.04667, 0.04817, 0.07421, 1.0, 0.04667, 0.04817, 0.07421, 1.0, 0.04667, 0.04817, 0.07421, 1.0, 0.04667, 0.04817, 0.07421, 1.0, 0.04667, 0.04817, 0.07421, 1.0, 0.04667, 0.04817, 0.07421, 1.0, 0.04667, 0.04817, 0.07421, 1.0, 0.04667, 0.04817, 0.07421, 1.0, 0.04667, 0.04817, 0.07421, 1.0, 0.04667, 0.04817, 0.07421, 1.0, 0.04667, 0.04817, 0.07421, 1.0, 0.04667, 0.04817, 0.07421, 1.0, 0.04667, 0.04817, 0.07421, 1.0, 0.04667, 0.04817, 0.07421, 1.0, 0.04667, 0.04817, 0.07421, 1.0, 0.04667, 0.04817, 0.07421, 1.0, 0.04667, 0.04817, 0.07421, 1.0, 0.04667, 0.04817, 0.07421, 1.0, 0.04667, 0.04817, 0.07421, 1.0, 0.04667, 0.04817, 0.07421, 1.0, 0.04667, 0.04817, 0.07421, 1.0, 0.04667, 0.04817, 0.07421, 1.0, 0.04667, 0.04817, 0.07421, 1.0, 0.04667, 0.04817, 0.07421, 1.0, 0.04667, 0.04817, 0.07421, 1.0, 0.04667, 0.04817, 0.07421, 1.0, 0.04667, 0.04817, 0.07421, 1.0, 0.04667, 0.04817, 0.07421, 1.0, 0.04667, 0.04817, 0.07421, 1.0, 0.04667, 0.04817, 0.07421, 1.0, 0.04667, 0.04817, 0.07421, 1.0, 0.04667, 0.04817, 0.07421, 1.0, 0.04667, 0.04817, 0.07421, 1.0, 0.04667, 0.04817, 0.07421, 1.0, 0.04667, 0.04817, 0.07421, 1.0, 0.04667, 0.04817, 0.07421, 1.0, 0.04667, 0.04817, 0.07421, 1.0, 0.04667, 0.04817, 0.07421, 1.0, 0.04667, 0.04817, 0.07421, 1.0, 0.04667, 0.04817, 0.07421, 1.0, 0.04667, 0.04817, 0.07421, 1.0, 0.04667, 0.04817, 0.07421, 1.0, 0.04667, 0.04817, 0.07421, 1.0, 0.04667, 0.04817, 0.07421, 1.0, 0.04667, 0.04817, 0.07421, 1.0, 0.04667, 0.04817, 0.07421, 1.0, 0.04667, 0.04817, 0.07421, 1.0, 0.04667, 0.04817, 0.07421, 1.0, 0.04667, 0.04817, 0.07421, 1.0, 0.04667, 0.04817, 0.07421, 1.0, 0.04667, 0.04817, 0.07421, 1.0, 0.04667, 0.04817, 0.07421, 1.0, 0.04667, 0.04817, 0.07421, 1.0, 0.04667, 0.04817, 0.07421, 1.0, 0.04667, 0.04817, 0.07421, 1.0, 0.04667, 0.04817, 0.07421, 1.0, 0.04667, 0.04817, 0.07421, 1.0, 0.04667, 0.04817, 0.07421, 1.0, 0.04667, 0.04817, 0.07421, 1.0, 0.04667, 0.04817, 0.07421, 1.0, 0.04667, 0.04817, 0.07421, 1.0, 0.04667, 0.04817, 0.07421, 1.0, 0.04667, 0.04817, 0.07421, 1.0, 0.04667, 0.04817, 0.07421, 1.0, 0.04667, 0.04817, 0.07421, 1.0, 0.04667, 0.04817, 0.07421, 1.0, 0.04667, 0.04817, 0.07421, 1.0, 0.04667, 0.04817, 0.07421, 1.0, 0.04667, 0.04817, 0.07421, 1.0, 0.04667, 0.04817, 0.07421, 1.0, 0.04667, 0.04817, 0.07421, 1.0, 0.04667, 0.04817, 0.07421, 1.0, 0.04667, 0.04817, 0.07421, 1.0, 0.04667, 0.04817, 0.07421, 1.0, 0.04667, 0.04817, 0.07421, 1.0, 0.04667, 0.04817, 0.07421, 1.0, 0.04667, 0.04817, 0.07421, 1.0, 0.04667, 0.04817, 0.07421, 1.0, 0.04667, 0.04817, 0.07421, 1.0, 0.04667, 0.04817, 0.07421, 1.0, 0.04667, 0.04817, 0.07421, 1.0, 0.04667, 0.04817, 0.07421, 1.0, 0.04667, 0.04817, 0.07421, 1.0, 0.04667, 0.04817, 0.07421, 1.0, 0.04667, 0.04817, 0.07421, 1.0, 0.04667, 0.04817, 0.07421, 1.0, 0.04667, 0.04817, 0.07421, 1.0, 0.04667, 0.04817, 0.07421, 1.0, 0.04667, 0.04817, 0.07421, 1.0, 0.04667, 0.04817, 0.07421, 1.0, 0.04667, 0.04817, 0.07421, 1.0, 0.04667, 0.04817, 0.07421, 1.0, 0.04667, 0.04817, 0.07421, 1.0, 0.5395, 0.5029, 0.1413, 1.0, 0.5395, 0.5029, 0.159, 1.0, 0.5395, 0.491, 0.2502, 1.0, 0.5395, 0.491, 0.2502, 1.0, 0.5395, 0.491, 0.2502, 1.0, 0.5395, 0.491, 0.2502, 1.0, 0.5395, 0.491, 0.2502, 1.0, 0.5395, 0.491, 0.2502, 1.0, 0.5395, 0.491, 0.2502, 1.0, 0.5395, 0.491, 0.2502, 1.0, 0.5395, 0.491, 0.2502, 1.0, 0.5395, 0.491, 0.2502, 1.0, 0.5395, 0.491, 0.2502, 1.0, 0.5395, 0.491, 0.2502, 1.0, 0.5395, 0.491, 0.2502, 1.0, 0.5395, 0.491, 0.2502, 1.0, 0.5395, 0.491, 0.2502, 1.0, 0.5395, 0.491, 0.2502, 1.0, 0.5395, 0.491, 0.2502, 1.0, 0.5395, 0.491, 0.2502, 1.0, 0.5395, 0.491, 0.2502, 1.0, 0.5395, 0.491, 0.2502, 1.0, 0.5395, 0.491, 0.2502, 1.0, 0.5395, 0.491, 0.2502, 1.0, 0.5395, 0.491, 0.2502, 1.0, 0.5395, 0.491, 0.2502, 1.0, 0.5395, 0.491, 0.2502, 1.0, 0.5395, 0.491, 0.2502, 1.0, 0.5395, 0.491, 0.2502, 1.0, 0.5395, 0.491, 0.2462, 1.0, 0.5395, 0.4969, 0.2346, 1.0, 0.5395, 0.491, 0.2462, 1.0, 0.5149, 0.5271, 0.305, 1.0, 0.521, 0.5333, 0.3095, 1.0, 0.5271, 0.5395, 0.305, 1.0, 0.5271, 0.5395, 0.2961, 1.0, 0.5333, 0.5457, 0.3231, 1.0, 0.5395, 0.552, 0.3185, 1.0, 0.5395, 0.5457, 0.2918, 1.0, 0.5333, 0.5457, 0.305, 1.0, 0.5149, 0.5271, 0.305, 1.0, 0.5149, 0.5271, 0.305, 1.0, 0.5149, 0.521, 0.305, 1.0, 0.1248, 0.05613, 0.02624, 1.0, 0.1248, 0.05613, 0.02624, 1.0, 0.1248, 0.05613, 0.02624, 1.0, 0.1248, 0.05613, 0.02624, 1.0, 0.1248, 0.05613, 0.02624, 1.0, 0.1248, 0.05613, 0.02624, 1.0, 0.1248, 0.05613, 0.02624, 1.0, 0.1248, 0.05613, 0.02624, 1.0, 0.1248, 0.05613, 0.02624, 1.0, 0.1248, 0.05613, 0.02624, 1.0, 0.1248, 0.05613, 0.02624, 1.0, 0.1248, 0.05613, 0.02624, 1.0, 0.1248, 0.05613, 0.02624, 1.0, 0.1248, 0.05613, 0.02624, 1.0, 0.1248, 0.05613, 0.02624, 1.0, 0.1248, 0.05613, 0.02624, 1.0, 0.1248, 0.05613, 0.02624, 1.0, 0.1248, 0.05613, 0.02624, 1.0, 0.1248, 0.05613, 0.02624, 1.0, 0.1248, 0.05613, 0.02624, 1.0, 0.1248, 0.05613, 0.02624, 1.0, 0.1248, 0.05613, 0.02624, 1.0, 0.1248, 0.05613, 0.02624, 1.0, 0.1248, 0.05613, 0.02624, 1.0, 0.1248, 0.05613, 0.02624, 1.0, 0.1248, 0.05613, 0.02624, 1.0, 0.1248, 0.05613, 0.02624, 1.0, 0.1248, 0.05613, 0.02624, 1.0, 0.1248, 0.05613, 0.02624, 1.0, 0.1248, 0.05613, 0.02624, 1.0, 0.1248, 0.05613, 0.02624, 1.0, 0.1248, 0.05613, 0.02624, 1.0, 0.1248, 0.05613, 0.02624, 1.0, 0.1248, 0.05613, 0.02624, 1.0, 0.1248, 0.05613, 0.02624, 1.0, 0.1248, 0.05613, 0.02624, 1.0, 0.1248, 0.05613, 0.02624, 1.0, 0.1248, 0.05613, 0.02624, 1.0, 0.1248, 0.05613, 0.02624, 1.0, 0.1248, 0.05613, 0.02624, 1.0, 0.1248, 0.05613, 0.02624, 1.0, 0.1248, 0.05613, 0.02624, 1.0, 0.1248, 0.05613, 0.02624, 1.0, 0.1248, 0.05613, 0.02624, 1.0, 0.1248, 0.05613, 0.02624, 1.0, 0.1248, 0.05613, 0.02624, 1.0, 0.1248, 0.05613, 0.02624, 1.0, 0.1248, 0.05613, 0.02624, 1.0, 0.1248, 0.05613, 0.02624, 1.0, 0.1248, 0.05613, 0.02624, 1.0, 0.1248, 0.05613, 0.02624, 1.0, 0.1248, 0.05613, 0.02624, 1.0, 0.1248, 0.05613, 0.02624, 1.0, 0.1248, 0.05613, 0.02624, 1.0, 0.1248, 0.05613, 0.02624, 1.0, 0.1248, 0.05613, 0.02624, 1.0, 0.1248, 0.05613, 0.02624, 1.0, 0.1248, 0.05613, 0.02624, 1.0, 0.1248, 0.05613, 0.02624, 1.0, 0.1248, 0.05613, 0.02624, 1.0, 0.1248, 0.05613, 0.02624, 1.0, 0.1248, 0.05613, 0.02624, 1.0, 0.1248, 0.05613, 0.02624, 1.0, 0.1413, 0.06848, 0.0331, 1.0, 0.1248, 0.05613, 0.02624, 1.0, 0.1248, 0.05613, 0.02624, 1.0, 0.1248, 0.05613, 0.02624, 1.0, 0.1248, 0.05613, 0.02624, 1.0, 0.1248, 0.05613, 0.02624, 1.0, 0.1248, 0.05613, 0.02624, 1.0, 0.1248, 0.05613, 0.02624, 1.0, 0.1248, 0.05613, 0.02624, 1.0, 0.1248, 0.05613, 0.02624, 1.0, 0.1248, 0.05613, 0.02624, 1.0, 0.1248, 0.05613, 0.02624, 1.0, 0.1248, 0.05613, 0.02624, 1.0, 0.1248, 0.05613, 0.02624, 1.0, 0.1248, 0.05613, 0.02624, 1.0, 0.1248, 0.05613, 0.02624, 1.0, 0.1248, 0.05613, 0.02624, 1.0, 0.1248, 0.05613, 0.02624, 1.0, 0.1248, 0.05613, 0.02624, 1.0, 0.1248, 0.05613, 0.02624, 1.0, 0.1248, 0.05613, 0.02624, 1.0, 0.1248, 0.05613, 0.02624, 1.0, 0.1248, 0.05613, 0.02624, 1.0, 0.1248, 0.05613, 0.02624, 1.0, 0.1248, 0.05613, 0.02624, 1.0, 0.1248, 0.05613, 0.02624, 1.0, 0.1248, 0.05613, 0.02624, 1.0, 0.1248, 0.05613, 0.02624, 1.0, 0.1248, 0.05613, 0.02624, 1.0, 0.1248, 0.05613, 0.02624, 1.0, 0.1248, 0.05613, 0.02624, 1.0, 0.1248, 0.05613, 0.02624, 1.0, 0.1248, 0.05613, 0.02624, 1.0, 0.1248, 0.05613, 0.02624, 1.0, 0.1248, 0.05613, 0.02624, 1.0, 0.1248, 0.05613, 0.02624, 1.0, 0.1248, 0.05613, 0.02624, 1.0, 0.1248, 0.05613, 0.02624, 1.0, 0.1248, 0.05613, 0.02624, 1.0, 0.1248, 0.05613, 0.02624, 1.0, 0.1248, 0.05613, 0.02624, 1.0, 0.1413, 0.06848, 0.0331, 1.0, 0.1248, 0.05613, 0.02624, 1.0, 0.1248, 0.05613, 0.02624, 1.0, 0.1248, 0.05613, 0.02624, 1.0, 0.1248, 0.05613, 0.02624, 1.0, 0.1248, 0.05613, 0.02624, 1.0, 0.1248, 0.05613, 0.02624, 1.0, 0.1248, 0.05613, 0.02624, 1.0, 0.1248, 0.05613, 0.02624, 1.0, 0.1248, 0.05613, 0.02624, 1.0, 0.1248, 0.05613, 0.02624, 1.0, 0.1248, 0.05613, 0.02624, 1.0, 0.1248, 0.05613, 0.02624, 1.0, 0.1248, 0.05613, 0.02624, 1.0, 0.1248, 0.05613, 0.02624, 1.0, 0.1248, 0.05613, 0.02624, 1.0, 0.1248, 0.05613, 0.02624, 1.0, 0.1248, 0.05613, 0.02624, 1.0, 0.1248, 0.05613, 0.02624, 1.0, 0.1248, 0.05613, 0.02624, 1.0])
me_untitled_007.use_remesh_preserve_volume = False
me_untitled_007.use_remesh_preserve_attributes = False
me_untitled_007.use_mirror_vertex_groups = False
me_untitled_007.update()
me_untitled_007.normals_split_custom_set([tuple(v) for v in zip(*[iter([0.0, -0.002582, 1.0, 0.0, -0.002582, 1.0, -0.05767, 0.01574, 0.9982, 0.05767, 0.01573, 0.9982, 0.05767, 0.01574, -0.9982, -0.05767, 0.01573, -0.9982, 0.0, -0.002582, -1.0, 0.0, -0.002582, -1.0, 1.0, -0.002582, 0.0, 1.0, -0.002582, 0.0, 0.9982, 0.01574, 0.05767, 0.9982, 0.01574, -0.05767, -1.0, -0.002582, 0.0, -1.0, -0.002582, 0.0, -0.9982, 0.01574, -0.05767, -0.9982, 0.01574, 0.05767, 0.0, 0.6636, 0.7481, 0.0, 0.6636, 0.7481, 0.0, 0.6636, 0.7481, 0.0, 0.6636, 0.7481, 0.7481, 0.6636, 0.0, 0.7481, 0.6636, 0.0, 0.7481, 0.6636, 0.0, 0.7481, 0.6636, 0.0, 0.0, 0.6636, -0.7481, 0.0, 0.6636, -0.7481, 0.0, 0.6636, -0.7481, 0.0, 0.6636, -0.7481, -0.7481, 0.6636, 0.0, -0.7481, 0.6636, 0.0, -0.7481, 0.6636, 0.0, -0.7481, 0.6636, 0.0, -0.9601, 0.2796, -0.006266, -0.9601, 0.2796, 0.006266, -0.9752, 0.2213, 0.0, -0.9752, 0.2213, 0.0, 0.0, 0.2213, -0.9752, 0.0, 0.2213, -0.9752, 0.006257, 0.2796, -0.9601, -0.006266, 0.2796, -0.9601, 0.9601, 0.2796, 0.006266, 0.9601, 0.2796, -0.006266, 0.9752, 0.2213, 0.0, 0.9752, 0.2213, 0.0, -0.006257, 0.2796, 0.9601, 0.006266, 0.2796, 0.9601, 0.0, 0.2213, 0.9752, 0.0, 0.2213, 0.9752, 0.0, 1.0, 0.0, 0.0, 1.0, 0.0, 0.0, 1.0, 0.0, 0.0, 1.0, 0.0, 0.0, -0.2438, -0.9698, 0.0, -0.2438, -0.9698, 0.0, -0.2438, -0.9698, 0.0, -0.2438, -0.9698, 0.9698, -0.2438, 0.0, 0.9698, -0.2438, 0.0, 0.9698, -0.2438, 0.0, 0.9698, -0.2438, 0.0, 0.0, -0.2438, 0.9698, 0.0, -0.2438, 0.9698, 0.0, -0.2438, 0.9698, 0.0, -0.2438, 0.9698, -0.9698, -0.2438, 0.0, -0.9698, -0.2438, 0.0, -0.9698, -0.2438, 0.0, -0.9698, -0.2438, 0.0, 0.0, 1.0, 0.0, 0.0, 1.0, 0.0, 0.0, 1.0, 0.0, 0.0, 1.0, 0.0, 0.0, 1.0, 0.0, 0.0, 1.0, 0.0, 0.0, 1.0, 0.0, 0.0, 1.0, 0.0, 0.0, 1.0, 0.0, 0.0, 1.0, 0.0, 0.0, 1.0, 0.0, 0.0, 1.0, 0.0, 0.0, -1.0, 0.0, 0.0, -1.0, 0.0, 0.0, -1.0, 0.0, 0.0, -1.0, 0.0, 0.0, 1.0, 0.0, 0.0, 1.0, 0.0, 0.0, 1.0, 0.0, 0.0, 1.0, 0.0, 0.0, -1.0, -4.598e-06, 0.0, -1.0, -4.598e-06, 0.0, -1.0, -4.598e-06, 0.0, -1.0, -4.598e-06, 0.0, -1.0, 0.0, 0.0, -1.0, 0.0, 0.0, -1.0, 0.0, 0.0, -1.0, 0.0, 0.0, -1.0, 4.599e-06, 0.0, -1.0, 4.599e-06, 0.0, -1.0, 4.599e-06, 0.0, -1.0, 4.599e-06, 0.0, -1.0, 0.0, 0.0, -1.0, 0.0, 0.0, -1.0, 0.0, 0.0, -1.0, 0.0, 0.0, 0.0, 1.0, 0.0, 0.0, 1.0, -0.1585, 0.2035, 0.9662, 0.1586, 0.2035, 0.9662, 1.0, 0.0, 0.0, 1.0, 0.0, 0.0, 0.9662, 0.2035, 0.1585, 0.9662, 0.2035, -0.1585, 0.0, 0.0, -1.0, 0.0, 0.0, -1.0, 0.1585, 0.2035, -0.9662, -0.1585, 0.2035, -0.9662, -1.0, 0.0, 0.0, -1.0, 0.0, 0.0, -0.9662, 0.2035, -0.1585, -0.9662, 0.2035, 0.1585, -0.09402, 0.9053, 0.4142, 0.09413, 0.9053, 0.4142, 0.0, 0.7821, 0.6231, 0.0, 0.7821, 0.6231, 0.4142, 0.9053, 0.09414, 0.4142, 0.9053, -0.09414, 0.6231, 0.7821, 0.0, 0.6231, 0.7821, 0.0, 0.09414, 0.9053, -0.4142, -0.09414, 0.9053, -0.4142, 0.0, 0.7821, -0.6232, 0.0, 0.7821, -0.6232, -0.4142, 0.9053, -0.09414, -0.4142, 0.9053, 0.09413, -0.6232, 0.7821, 0.0, -0.6232, 0.7821, 0.0, 0.00977, 0.06877, 0.9976, -0.02356, 0.06421, 0.9977, -0.1111, 0.004775, 0.9938, 0.02678, -0.09245, 0.9954, 0.1085, -0.8475, 0.5197, -0.01119, -0.8051, 0.593, -0.1346, -0.8582, 0.4953, 0.03494, -0.9232, 0.3827, 0.13, -0.8757, -0.4651, -4.985e-05, -0.9255, -0.3787, -0.01119, -0.8051, -0.593, 0.03095, -0.807, -0.5897, 0.1073, -0.01493, -0.9941, -0.1111, 0.004776, -0.9938, -0.009772, 0.06877, -0.9976, 0.02357, 0.06421, -0.9977, -0.6687, 0.005073, -0.7436, -0.6216, 0.01807, -0.7832, -0.7065, 0.003846, -0.7077, -0.7289, 0.03476, -0.6837, 0.6936, -0.1019, -0.7131, 0.6691, 0.02229, -0.7428, 0.7144, 0.04952, -0.698, 0.7115, 0.00867, -0.7026, -0.6381, 0.7138, -0.2885, -0.5603, 0.7204, -0.4088, -0.6667, 0.6456, -0.3724, -0.6719, 0.643, -0.3676, 0.6606, 0.5724, -0.4857, 0.5821, 0.6895, -0.4309, 0.6667, 0.6493, -0.3659, 0.6667, 0.6456, -0.3724, -0.6287, 0.6006, 0.4939, -0.5794, 0.704, 0.4107, -0.6698, 0.6463, 0.3656, -0.6667, 0.6456, 0.3724, 0.5821, 0.6895, 0.431, 0.5669, 0.7365, 0.3691, 0.6667, 0.6456, 0.3724, 0.6698, 0.6463, 0.3656, -0.6762, -0.09622, 0.7304, -0.6691, 0.02229, 0.7428, -0.7065, 0.05137, 0.7059, -0.7095, 0.00511, 0.7046, 0.6687, 0.005077, 0.7436, 0.6936, -0.1019, 0.7131, 0.7095, 0.00511, 0.7046, 0.7327, 0.02474, 0.6801, -0.7387, -0.4934, -0.4592, -0.7551, -0.471, -0.4559, -0.7474, -0.45, -0.4888, -0.7371, -0.4585, -0.4964, 0.7695, -0.4474, -0.4558, 0.7285, -0.4968, -0.4716, 0.7371, -0.4585, -0.4964, 0.7474, -0.45, -0.4888, -0.7725, -0.4365, 0.4612, -0.7285, -0.4968, 0.4716, -0.7371, -0.4585, 0.4964, -0.7474, -0.45, 0.4888, 0.7387, -0.4934, 0.4592, 0.747, -0.4787, 0.4613, 0.7474, -0.45, 0.4888, 0.7371, -0.4585, 0.4964, 0.0, -0.1932, -0.9812, 0.0, -0.1932, -0.9812, 0.0, -0.1932, -0.9812, 0.0, -0.1932, -0.9812, -0.8497, -0.1932, -0.4906, -0.8497, -0.1932, -0.4906, -0.8497, -0.1932, -0.4906, -0.8497, -0.1932, -0.4906, -0.8497, -0.1932, 0.4906, -0.8497, -0.1932, 0.4906, -0.8497, -0.1932, 0.4906, -0.8497, -0.1932, 0.4906, 0.0, -0.1932, 0.9812, 0.0, -0.1932, 0.9812, 0.0, -0.1932, 0.9812, 0.0, -0.1932, 0.9812, 0.8497, -0.1932, 0.4906, 0.8497, -0.1932, 0.4906, 0.8497, -0.1932, 0.4906, 0.8497, -0.1932, 0.4906, 0.8497, -0.1932, -0.4906, 0.8497, -0.1932, -0.4906, 0.8497, -0.1932, -0.4906, 0.8497, -0.1932, -0.4906, 0.0, 1.0, -1.021e-06, 0.0, 1.0, -1.021e-06, 0.0, 1.0, -1.021e-06, 0.0, 1.0, -1.021e-06, 0.0, 1.0, -1.021e-06, 0.0, 1.0, -1.021e-06, -0.399, -0.8255, -0.399, -0.1185, -0.8826, -0.4549, -0.4949, -0.8598, -0.1257, 0.399, -0.8255, 0.3991, 0.1185, -0.8826, 0.4549, 0.5319, -0.8352, 0.1395, 0.399, -0.8255, -0.399, 0.4948, -0.8598, -0.1257, 0.1395, -0.8353, -0.5319, 0.7744, 0.2536, 0.5797, 0.4976, 0.1377, 0.8564, 0.7071, 0.0, 0.7071, 0.7071, 0.0, 0.7071, -0.5796, 0.2536, 0.7744, -0.8563, 0.1377, 0.4977, -0.7071, 0.0, 0.7071, -0.7071, 0.0, 0.7071, -0.8213, 0.2041, -0.5327, -0.4977, 0.1377, -0.8564, -0.7071, 0.0, -0.7071, -0.7071, 0.0, -0.7071, 0.5796, 0.2536, -0.7744, 0.8213, 0.2041, -0.5327, 0.7071, 0.0, -0.7071, 0.7071, 0.0, -0.7071, -0.7071, 0.0, -0.7071, -0.7071, 0.0, -0.7071, -0.7071, 0.0, -0.7071, -0.7071, 0.0, -0.7071, 0.7071, 0.0, -0.7071, 0.7071, 0.0, -0.7071, 0.7071, 0.0, -0.7071, 0.7071, 0.0, -0.7071, 0.7071, 0.0, 0.7071, 0.7071, 0.0, 0.7071, 0.7071, 0.0, 0.7071, 0.7071, 0.0, 0.7071, -0.7071, 0.0, 0.7071, -0.7071, 0.0, 0.7071, -0.7071, 0.0, 0.7071, -0.7071, 0.0, 0.7071, -0.7071, 0.0, -0.7071, -0.7071, 0.0, -0.7071, -0.7071, 0.0, -0.7071, -0.7071, 0.0, -0.7071, 0.7071, 0.0, -0.7071, 0.7071, 0.0, -0.7071, 0.7071, 0.0, -0.7071, 0.7071, 0.0, -0.7071, 0.7071, 0.0, 0.7071, 0.7071, 0.0, 0.7071, 0.7071, 0.0, 0.7071, 0.7071, 0.0, 0.7071, -0.7071, 0.0, 0.7071, -0.7071, 0.0, 0.7071, -0.7071, 0.0, 0.7071, -0.7071, 0.0, 0.7071, 0.0, -0.1366, 0.9906, 0.0, -0.1366, 0.9906, 0.002555, -0.1796, 0.9837, -0.002554, -0.1796, 0.9837, -0.002555, -0.1796, -0.9837, 0.002553, -0.1796, -0.9837, 0.0, -0.1366, -0.9906, 0.0, -0.1366, -0.9906, 0.9906, -0.1366, 0.0, 0.9906, -0.1366, 0.0, 0.9837, -0.1796, -0.002555, 0.9837, -0.1796, 0.002553, -0.9906, -0.1366, 0.0, -0.9906, -0.1366, 0.0, -0.9837, -0.1796, 0.002555, -0.9837, -0.1796, -0.002553, -0.9907, 0.1294, 0.04274, -0.9907, 0.1294, -0.04274, -0.9905, 0.1378, 0.0, -0.9905, 0.1378, 0.0, 0.0, 0.1378, -0.9905, 0.0, 0.1378, -0.9905, -0.04274, 0.1294, -0.9907, 0.04274, 0.1294, -0.9907, 0.9907, 0.1294, -0.04274, 0.9907, 0.1294, 0.04274, 0.9905, 0.1379, 0.0, 0.9905, 0.1379, 0.0, 0.04274, 0.1294, 0.9907, -0.04274, 0.1294, 0.9907, 0.0, 0.1379, 0.9905, 0.0, 0.1379, 0.9905, -0.04807, 0.6499, 0.7585, 0.05268, 0.6601, 0.7493, 0.003813, 0.6794, 0.7338, -0.003814, 0.6794, 0.7338, 0.04807, 0.6499, -0.7585, -0.05268, 0.6601, -0.7493, -0.003809, 0.6794, -0.7338, 0.003808, 0.6794, -0.7338, -0.399, -0.8255, 0.3991, -0.4549, -0.8826, 0.1185, -0.1395, -0.8352, 0.5319, -0.9941, 0.0008114, -0.1081, -0.9941, -0.000421, -0.1081, -0.9929, 0.0, -0.119, -0.9929, 0.0, -0.119, 0.0008586, 0.9898, -0.1422, -0.0008593, 0.9898, -0.1422, 0.0, 0.9876, -0.1573, 0.0, 0.9876, -0.1573, 0.9941, -0.0004205, -0.1081, 0.9941, 0.0008117, -0.1081, 0.9929, 0.0, -0.119, 0.9929, 0.0, -0.119, -0.0003699, -0.9973, -0.07367, 0.0003701, -0.9973, -0.07367, 0.0, -0.9968, -0.08016, 0.0, -0.9968, -0.08016, -1.0, 0.0, 0.002159, -1.0, 0.0, 0.002159, -1.0, 0.001294, 0.002144, -1.0, -0.001342, 0.002143, 0.0, 1.0, 0.002155, 0.0, 1.0, 0.002155, 0.001342, 1.0, 0.00214, -0.00139, 1.0, 0.002139, 1.0, 0.0, 0.002155, 1.0, 0.0, 0.002155, 1.0, -0.001342, 0.00214, 1.0, 0.001294, 0.00214, 0.0, -1.0, 0.002155, 0.0, -1.0, 0.002155, -0.00139, -1.0, 0.002139, 0.001342, -1.0, 0.00214, 0.9998, -1.476e-05, -0.02172, 0.9998, 1.534e-05, -0.02167, 0.9997, -0.01095, -0.02382, 0.9997, 0.01092, -0.02343, -1.531e-05, -0.9998, -0.02167, 1.589e-05, -0.9998, -0.02162, -0.006509, -0.9997, -0.02338, 0.006509, -0.9997, -0.02338, -0.9998, 1.531e-05, -0.02167, -0.9998, -1.479e-05, -0.02172, -0.9997, 0.01092, -0.02343, -0.9997, -0.01095, -0.02382, 1.579e-05, 0.9998, -0.02162, -1.534e-05, 0.9998, -0.02167, 0.01527, 0.9996, -0.02387, -0.01527, 0.9996, -0.02387, 0.0, 0.0, 1.0, 0.0, 0.0, 1.0, 0.0, 0.0, 1.0, 0.0, 0.0, 1.0, 0.0, 0.0, -1.0, 0.0, 0.0, -1.0, 0.0, 0.0, -1.0, 0.0, 0.0, -1.0, 0.0, 1.0, 0.0, 0.0, 1.0, 0.0, 0.0, 1.0, 0.0, 0.0, 1.0, 0.0, 0.0, 0.005864, 1.0, 0.0, 0.005864, 1.0, -0.00139, 0.005864, 1.0, 0.00139, 0.005855, 1.0, 1.0, 0.005864, 0.0, 1.0, 0.005864, 0.0, 1.0, 0.005864, 0.00139, 1.0, 0.005855, -0.00139, 0.0, 0.005864, -1.0, 0.0, 0.005864, -1.0, 0.00139, 0.005864, -1.0, -0.00139, 0.005855, -1.0, -1.0, 0.005864, 0.0, -1.0, 0.005864, 0.0, -1.0, 0.005864, -0.00139, -1.0, 0.005855, 0.00139, -0.9988, -0.04984, -3.237e-05, -0.9988, -0.04984, 3.242e-05, -0.9987, -0.05113, 0.0, -0.9987, -0.05113, 0.0, 3.111e-05, -0.04989, -0.9988, -3.123e-05, -0.04989, -0.9988, 0.0, -0.05113, -0.9987, 0.0, -0.05113, -0.9987, 0.9988, -0.04984, 3.237e-05, 0.9988, -0.04984, -3.242e-05, 0.9987, -0.05113, 0.0, 0.9987, -0.05113, 0.0, -3.111e-05, -0.04989, 0.9988, 3.122e-05, -0.04989, 0.9988, 0.0, -0.05113, 0.9987, 0.0, -0.05113, 0.9987, -0.9999, -0.01063, -8.297e-06, -0.9999, -0.01063, 1.671e-05, -0.9999, -0.01205, -0.001294, -0.9999, -0.01205, 0.001294, 8.297e-06, -0.01063, -0.9999, -1.671e-05, -0.01063, -0.9999, 0.001246, -0.01205, -0.9999, -0.001246, -0.01205, -0.9999, 0.9999, -0.01063, 8.297e-06, 0.9999, -0.01063, -1.671e-05, 0.9999, -0.01205, 0.001294, 0.9999, -0.01205, -0.001294, -8.297e-06, -0.01063, 0.9999, 1.671e-05, -0.01063, 0.9999, -0.001246, -0.01205, 0.9999, 0.001246, -0.01205, 0.9999, 1.0, -0.006941, -0.00695, 1.0, -0.006941, -0.00695, 1.0, -0.006941, -0.00695, 1.0, -0.006941, -0.00695, 0.0, -0.7151, 0.699, 0.0, -0.7151, 0.699, 0.0, -0.7151, 0.699, 0.0, -0.7151, 0.699, -1.0, -0.00695, -0.006941, -1.0, -0.00695, -0.006941, -1.0, -0.00695, -0.006941, -1.0, -0.00695, -0.006941, 0.0, 0.699, -0.7151, 0.0, 0.699, -0.7151, 0.0, 0.699, -0.7151, 0.0, 0.699, -0.7151])] * 3)])

# ---- objects
ob_polysurface503 = bpy.data.objects.new('polySurface503', me_untitled_007)

# ---- transforms, parenting, visibility, modifiers, constraints
ob_polysurface503.location = (0.0, 0.0, 0.0)
ob_polysurface503.rotation_euler = (1.571, -0.0, 0.0)
ob_polysurface503.scale = (1.646, 1.646, 1.646)
ob_polysurface503.color = (0.8, 0.8, 0.8, 1.0)
ob_polysurface503.lineart.crease_threshold = 0.0

# ---- collection membership
col_collection_1.objects.link(ob_polysurface503)

# ---- scene / render settings (as saved in the file)
scene.frame_start = 1; scene.frame_end = 250; scene.frame_set(0)
scene.render.engine = 'BLENDER_EEVEE_NEXT'
scene.render.resolution_percentage = 50
scene.render.dither_intensity = 0.0
scene.cycles.use_denoising = False
scene.cycles.samples = 128
scene.cycles.sampling_pattern = 'TABULATED_SOBOL'
scene.cycles.light_sampling_threshold = 0.0
scene.cycles.use_adaptive_sampling = False
scene.cycles.use_light_tree = False
scene.cycles.blur_glossy = 0.0
scene.cycles.sample_clamp_indirect = 0.0
scene.view_settings.view_transform = 'Standard'
bpy.context.view_layer.update()

# ---- added for rendering (the .blend has no active camera and no usable light): camera, sun
cam_auto = bpy.data.cameras.new('AutoCamera')
cam_auto.lens = 50.0
cam_auto.sensor_width = 36.0
cam_auto.clip_end = 1000.0
ob_auto_camera = bpy.data.objects.new('AutoCamera', cam_auto)
scene.collection.objects.link(ob_auto_camera)
ob_auto_camera.location = (6.21324, -8.32237, 7.64473)
ob_auto_camera.rotation_euler = (1.09748, -7.21219e-08, 0.694738)
scene.camera = ob_auto_camera
light_auto_sun = bpy.data.lights.new('AutoSun', 'SUN')
light_auto_sun.energy = 3.0
light_auto_sun.angle = 0.0523599
ob_auto_sun = bpy.data.objects.new('AutoSun', light_auto_sun)
scene.collection.objects.link(ob_auto_sun)
ob_auto_sun.rotation_euler = (0.872665, 0.174533, 0.523599)
bpy.context.view_layer.update()
